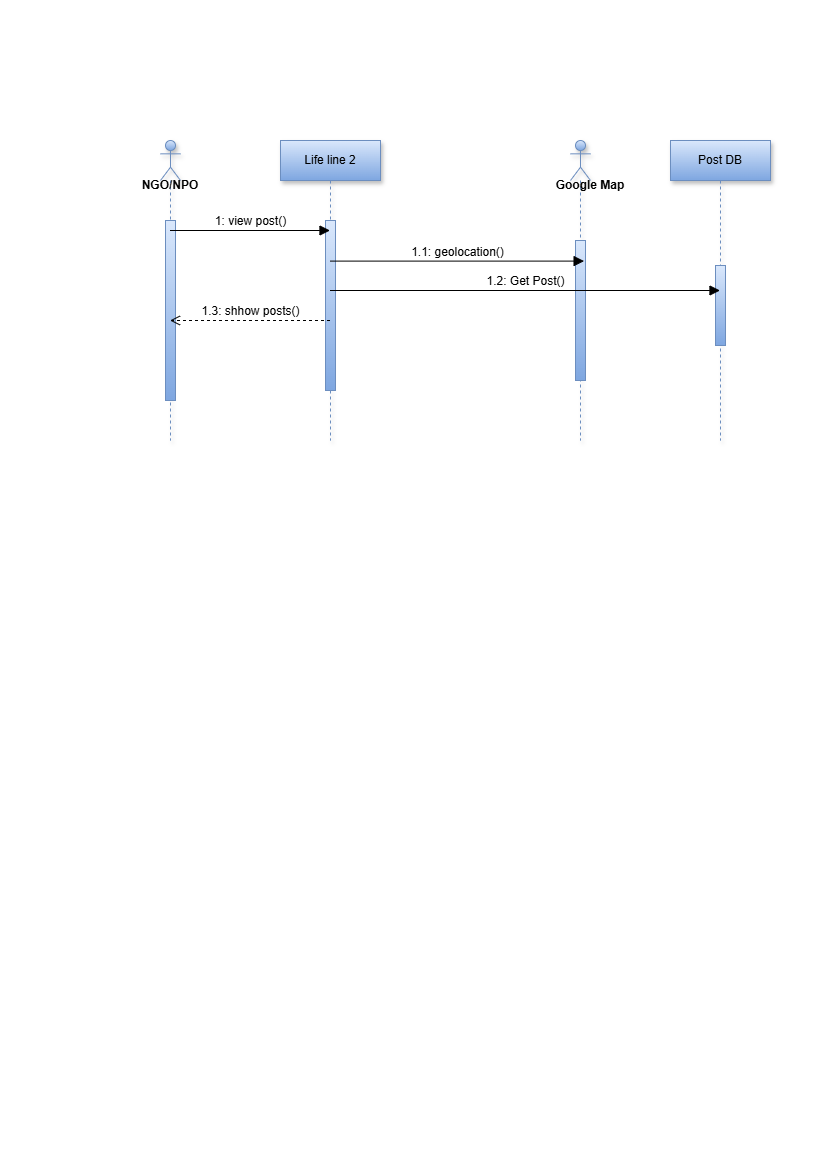

The diagram above was exported from draw.io. Its source (the exported page's mxGraphModel, read from the mxfile embedded in the PNG):
<mxGraphModel dx="1035" dy="572" grid="1" gridSize="10" guides="1" tooltips="1" connect="1" arrows="1" fold="1" page="1" pageScale="1" pageWidth="827" pageHeight="1169" math="0" shadow="0">
  <root>
    <mxCell id="0" />
    <mxCell id="1" parent="0" />
    <mxCell id="vOUGQH6gsNVMXYUfhfJq-1" value="" style="shape=umlLifeline;perimeter=lifelinePerimeter;whiteSpace=wrap;html=1;container=1;dropTarget=0;collapsible=0;recursiveResize=0;outlineConnect=0;portConstraint=eastwest;newEdgeStyle={&quot;curved&quot;:0,&quot;rounded&quot;:0};participant=umlActor;fillColor=#dae8fc;gradientColor=#7ea6e0;strokeColor=#6c8ebf;shadow=1;" vertex="1" parent="1">
      <mxGeometry x="160" y="140" width="20" height="300" as="geometry" />
    </mxCell>
    <mxCell id="vOUGQH6gsNVMXYUfhfJq-14" value="" style="html=1;points=[[0,0,0,0,5],[0,1,0,0,-5],[1,0,0,0,5],[1,1,0,0,-5]];perimeter=orthogonalPerimeter;outlineConnect=0;targetShapes=umlLifeline;portConstraint=eastwest;newEdgeStyle={&quot;curved&quot;:0,&quot;rounded&quot;:0};fillColor=#dae8fc;gradientColor=#7ea6e0;strokeColor=#6c8ebf;" vertex="1" parent="vOUGQH6gsNVMXYUfhfJq-1">
      <mxGeometry x="5" y="80" width="10" height="180" as="geometry" />
    </mxCell>
    <mxCell id="vOUGQH6gsNVMXYUfhfJq-2" value="Life line 2" style="shape=umlLifeline;perimeter=lifelinePerimeter;whiteSpace=wrap;html=1;container=1;dropTarget=0;collapsible=0;recursiveResize=0;outlineConnect=0;portConstraint=eastwest;newEdgeStyle={&quot;curved&quot;:0,&quot;rounded&quot;:0};fillColor=#dae8fc;gradientColor=#7ea6e0;strokeColor=#6c8ebf;shadow=1;" vertex="1" parent="1">
      <mxGeometry x="280" y="140" width="100" height="300" as="geometry" />
    </mxCell>
    <mxCell id="vOUGQH6gsNVMXYUfhfJq-11" value="" style="html=1;points=[[0,0,0,0,5],[0,1,0,0,-5],[1,0,0,0,5],[1,1,0,0,-5]];perimeter=orthogonalPerimeter;outlineConnect=0;targetShapes=umlLifeline;portConstraint=eastwest;newEdgeStyle={&quot;curved&quot;:0,&quot;rounded&quot;:0};fillColor=#dae8fc;gradientColor=#7ea6e0;strokeColor=#6c8ebf;" vertex="1" parent="vOUGQH6gsNVMXYUfhfJq-2">
      <mxGeometry x="45" y="80" width="10" height="170" as="geometry" />
    </mxCell>
    <mxCell id="vOUGQH6gsNVMXYUfhfJq-3" value="" style="shape=umlLifeline;perimeter=lifelinePerimeter;whiteSpace=wrap;html=1;container=1;dropTarget=0;collapsible=0;recursiveResize=0;outlineConnect=0;portConstraint=eastwest;newEdgeStyle={&quot;curved&quot;:0,&quot;rounded&quot;:0};participant=umlActor;fillColor=#dae8fc;gradientColor=#7ea6e0;strokeColor=#6c8ebf;shadow=1;" vertex="1" parent="1">
      <mxGeometry x="570" y="140" width="20" height="300" as="geometry" />
    </mxCell>
    <mxCell id="vOUGQH6gsNVMXYUfhfJq-13" value="" style="html=1;points=[[0,0,0,0,5],[0,1,0,0,-5],[1,0,0,0,5],[1,1,0,0,-5]];perimeter=orthogonalPerimeter;outlineConnect=0;targetShapes=umlLifeline;portConstraint=eastwest;newEdgeStyle={&quot;curved&quot;:0,&quot;rounded&quot;:0};fillColor=#dae8fc;gradientColor=#7ea6e0;strokeColor=#6c8ebf;" vertex="1" parent="vOUGQH6gsNVMXYUfhfJq-3">
      <mxGeometry x="5" y="100" width="10" height="140" as="geometry" />
    </mxCell>
    <mxCell id="vOUGQH6gsNVMXYUfhfJq-4" value="Post DB" style="shape=umlLifeline;perimeter=lifelinePerimeter;whiteSpace=wrap;html=1;container=1;dropTarget=0;collapsible=0;recursiveResize=0;outlineConnect=0;portConstraint=eastwest;newEdgeStyle={&quot;curved&quot;:0,&quot;rounded&quot;:0};fillColor=#dae8fc;gradientColor=#7ea6e0;strokeColor=#6c8ebf;shadow=1;" vertex="1" parent="1">
      <mxGeometry x="670" y="140" width="100" height="300" as="geometry" />
    </mxCell>
    <mxCell id="vOUGQH6gsNVMXYUfhfJq-12" value="" style="html=1;points=[[0,0,0,0,5],[0,1,0,0,-5],[1,0,0,0,5],[1,1,0,0,-5]];perimeter=orthogonalPerimeter;outlineConnect=0;targetShapes=umlLifeline;portConstraint=eastwest;newEdgeStyle={&quot;curved&quot;:0,&quot;rounded&quot;:0};fillColor=#dae8fc;gradientColor=#7ea6e0;strokeColor=#6c8ebf;" vertex="1" parent="vOUGQH6gsNVMXYUfhfJq-4">
      <mxGeometry x="45" y="125" width="10" height="80" as="geometry" />
    </mxCell>
    <mxCell id="vOUGQH6gsNVMXYUfhfJq-5" value="1: view post()" style="html=1;verticalAlign=bottom;endArrow=block;curved=0;rounded=0;fontSize=12;startSize=8;endSize=8;" edge="1" parent="1">
      <mxGeometry width="80" relative="1" as="geometry">
        <mxPoint x="169.5" y="230" as="sourcePoint" />
        <mxPoint x="329.5" y="230" as="targetPoint" />
      </mxGeometry>
    </mxCell>
    <mxCell id="vOUGQH6gsNVMXYUfhfJq-6" value="1.1: geolocation()" style="html=1;verticalAlign=bottom;endArrow=block;curved=0;rounded=0;fontSize=12;startSize=8;endSize=8;entryX=0.68;entryY=0.402;entryDx=0;entryDy=0;entryPerimeter=0;" edge="1" parent="1" source="vOUGQH6gsNVMXYUfhfJq-2" target="vOUGQH6gsNVMXYUfhfJq-3">
      <mxGeometry width="80" relative="1" as="geometry">
        <mxPoint x="340" y="260" as="sourcePoint" />
        <mxPoint x="420" y="260" as="targetPoint" />
      </mxGeometry>
    </mxCell>
    <mxCell id="vOUGQH6gsNVMXYUfhfJq-7" value="1.2: Get Post()" style="html=1;verticalAlign=bottom;endArrow=block;curved=0;rounded=0;fontSize=12;startSize=8;endSize=8;" edge="1" parent="1" source="vOUGQH6gsNVMXYUfhfJq-2" target="vOUGQH6gsNVMXYUfhfJq-4">
      <mxGeometry width="80" relative="1" as="geometry">
        <mxPoint x="350" y="290" as="sourcePoint" />
        <mxPoint x="430" y="290" as="targetPoint" />
      </mxGeometry>
    </mxCell>
    <mxCell id="vOUGQH6gsNVMXYUfhfJq-8" value="1.3: shhow posts()" style="html=1;verticalAlign=bottom;endArrow=open;dashed=1;endSize=8;curved=0;rounded=0;fontSize=12;" edge="1" parent="1">
      <mxGeometry relative="1" as="geometry">
        <mxPoint x="329.5" y="320" as="sourcePoint" />
        <mxPoint x="169.5" y="320" as="targetPoint" />
      </mxGeometry>
    </mxCell>
    <mxCell id="vOUGQH6gsNVMXYUfhfJq-9" value="NGO/NPO" style="text;html=1;align=center;verticalAlign=middle;whiteSpace=wrap;rounded=0;fontStyle=1" vertex="1" parent="1">
      <mxGeometry x="140" y="170" width="60" height="30" as="geometry" />
    </mxCell>
    <mxCell id="vOUGQH6gsNVMXYUfhfJq-10" value="&lt;b&gt;Google Map&lt;/b&gt;" style="text;html=1;align=center;verticalAlign=middle;whiteSpace=wrap;rounded=0;" vertex="1" parent="1">
      <mxGeometry x="550" y="170" width="80" height="30" as="geometry" />
    </mxCell>
  </root>
</mxGraphModel>